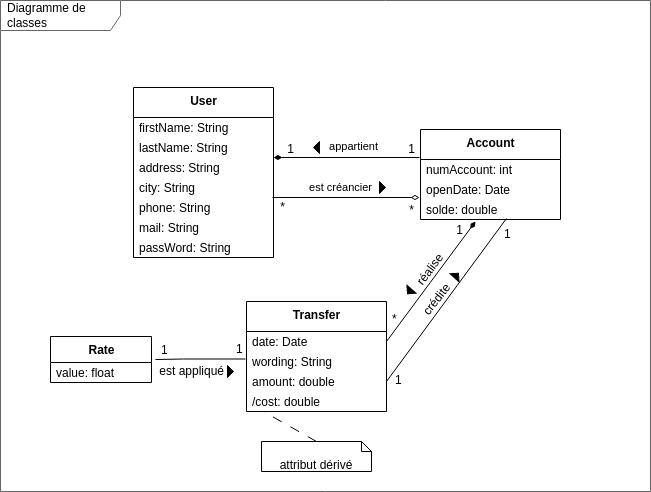

The diagram above was exported from draw.io. Its source (the exported page's mxGraphModel, read from the mxfile embedded in the PNG):
<mxGraphModel dx="1422" dy="751" grid="1" gridSize="10" guides="1" tooltips="1" connect="1" arrows="1" fold="1" page="1" pageScale="1" pageWidth="2336" pageHeight="1654" math="0" shadow="0">
  <root>
    <mxCell id="0" />
    <mxCell id="1" parent="0" />
    <mxCell id="CCmrR-qgN2KnD1xiw2Jq-1" value="Diagramme de classes" style="shape=umlFrame;whiteSpace=wrap;html=1;width=120;height=30;boundedLbl=1;verticalAlign=middle;align=left;spacingLeft=5;strokeColor=#666666;" parent="1" vertex="1">
      <mxGeometry x="410" y="99" width="650" height="491" as="geometry" />
    </mxCell>
    <mxCell id="CCmrR-qgN2KnD1xiw2Jq-2" value="&lt;b&gt;User&lt;/b&gt;" style="swimlane;fontStyle=0;align=center;verticalAlign=top;childLayout=stackLayout;horizontal=1;startSize=30;horizontalStack=0;resizeParent=1;resizeParentMax=0;resizeLast=0;collapsible=0;marginBottom=0;html=1;" parent="1" vertex="1">
      <mxGeometry x="543" y="186" width="140" height="170" as="geometry" />
    </mxCell>
    <mxCell id="CCmrR-qgN2KnD1xiw2Jq-4" value="firstName: String" style="text;html=1;strokeColor=none;fillColor=none;align=left;verticalAlign=middle;spacingLeft=4;spacingRight=4;overflow=hidden;rotatable=0;points=[[0,0.5],[1,0.5]];portConstraint=eastwest;" parent="CCmrR-qgN2KnD1xiw2Jq-2" vertex="1">
      <mxGeometry y="30" width="140" height="20" as="geometry" />
    </mxCell>
    <mxCell id="CCmrR-qgN2KnD1xiw2Jq-18" value="lastName: String" style="text;html=1;strokeColor=none;fillColor=none;align=left;verticalAlign=middle;spacingLeft=4;spacingRight=4;overflow=hidden;rotatable=0;points=[[0,0.5],[1,0.5]];portConstraint=eastwest;" parent="CCmrR-qgN2KnD1xiw2Jq-2" vertex="1">
      <mxGeometry y="50" width="140" height="20" as="geometry" />
    </mxCell>
    <mxCell id="CCmrR-qgN2KnD1xiw2Jq-19" value="address: String" style="text;html=1;strokeColor=none;fillColor=none;align=left;verticalAlign=middle;spacingLeft=4;spacingRight=4;overflow=hidden;rotatable=0;points=[[0,0.5],[1,0.5]];portConstraint=eastwest;" parent="CCmrR-qgN2KnD1xiw2Jq-2" vertex="1">
      <mxGeometry y="70" width="140" height="20" as="geometry" />
    </mxCell>
    <mxCell id="CCmrR-qgN2KnD1xiw2Jq-20" value="city: String" style="text;html=1;strokeColor=none;fillColor=none;align=left;verticalAlign=middle;spacingLeft=4;spacingRight=4;overflow=hidden;rotatable=0;points=[[0,0.5],[1,0.5]];portConstraint=eastwest;" parent="CCmrR-qgN2KnD1xiw2Jq-2" vertex="1">
      <mxGeometry y="90" width="140" height="20" as="geometry" />
    </mxCell>
    <mxCell id="S4NkXMsGWgOHWtL1CwS4-3" value="phone: String" style="text;html=1;strokeColor=none;fillColor=none;align=left;verticalAlign=middle;spacingLeft=4;spacingRight=4;overflow=hidden;rotatable=0;points=[[0,0.5],[1,0.5]];portConstraint=eastwest;" parent="CCmrR-qgN2KnD1xiw2Jq-2" vertex="1">
      <mxGeometry y="110" width="140" height="20" as="geometry" />
    </mxCell>
    <mxCell id="S4NkXMsGWgOHWtL1CwS4-4" value="mail: String" style="text;html=1;strokeColor=none;fillColor=none;align=left;verticalAlign=middle;spacingLeft=4;spacingRight=4;overflow=hidden;rotatable=0;points=[[0,0.5],[1,0.5]];portConstraint=eastwest;" parent="CCmrR-qgN2KnD1xiw2Jq-2" vertex="1">
      <mxGeometry y="130" width="140" height="20" as="geometry" />
    </mxCell>
    <mxCell id="CCmrR-qgN2KnD1xiw2Jq-21" value="passWord: String" style="text;html=1;strokeColor=none;fillColor=none;align=left;verticalAlign=middle;spacingLeft=4;spacingRight=4;overflow=hidden;rotatable=0;points=[[0,0.5],[1,0.5]];portConstraint=eastwest;" parent="CCmrR-qgN2KnD1xiw2Jq-2" vertex="1">
      <mxGeometry y="150" width="140" height="20" as="geometry" />
    </mxCell>
    <mxCell id="CCmrR-qgN2KnD1xiw2Jq-10" value="&lt;b&gt;Account&lt;/b&gt;" style="swimlane;fontStyle=0;align=center;verticalAlign=top;childLayout=stackLayout;horizontal=1;startSize=30;horizontalStack=0;resizeParent=1;resizeParentMax=0;resizeLast=0;collapsible=0;marginBottom=0;html=1;" parent="1" vertex="1">
      <mxGeometry x="830" y="228" width="140" height="90" as="geometry" />
    </mxCell>
    <mxCell id="qSAiRKiAp2VzjMD9qPrl-1" value="numAccount: int" style="text;html=1;strokeColor=none;fillColor=none;align=left;verticalAlign=middle;spacingLeft=4;spacingRight=4;overflow=hidden;rotatable=0;points=[[0,0.5],[1,0.5]];portConstraint=eastwest;" parent="CCmrR-qgN2KnD1xiw2Jq-10" vertex="1">
      <mxGeometry y="30" width="140" height="20" as="geometry" />
    </mxCell>
    <mxCell id="qSAiRKiAp2VzjMD9qPrl-11" value="openDate: Date" style="text;html=1;strokeColor=none;fillColor=none;align=left;verticalAlign=middle;spacingLeft=4;spacingRight=4;overflow=hidden;rotatable=0;points=[[0,0.5],[1,0.5]];portConstraint=eastwest;" parent="CCmrR-qgN2KnD1xiw2Jq-10" vertex="1">
      <mxGeometry y="50" width="140" height="20" as="geometry" />
    </mxCell>
    <mxCell id="CCmrR-qgN2KnD1xiw2Jq-22" value="solde: double" style="text;html=1;strokeColor=none;fillColor=none;align=left;verticalAlign=middle;spacingLeft=4;spacingRight=4;overflow=hidden;rotatable=0;points=[[0,0.5],[1,0.5]];portConstraint=eastwest;" parent="CCmrR-qgN2KnD1xiw2Jq-10" vertex="1">
      <mxGeometry y="70" width="140" height="20" as="geometry" />
    </mxCell>
    <mxCell id="CCmrR-qgN2KnD1xiw2Jq-23" value="&lt;b&gt;Transfer&lt;/b&gt;" style="swimlane;fontStyle=0;align=center;verticalAlign=top;childLayout=stackLayout;horizontal=1;startSize=30;horizontalStack=0;resizeParent=1;resizeParentMax=0;resizeLast=0;collapsible=0;marginBottom=0;html=1;" parent="1" vertex="1">
      <mxGeometry x="656" y="400" width="140" height="110" as="geometry" />
    </mxCell>
    <mxCell id="S4NkXMsGWgOHWtL1CwS4-2" value="date: Date" style="text;html=1;strokeColor=none;fillColor=none;align=left;verticalAlign=middle;spacingLeft=4;spacingRight=4;overflow=hidden;rotatable=0;points=[[0,0.5],[1,0.5]];portConstraint=eastwest;" parent="CCmrR-qgN2KnD1xiw2Jq-23" vertex="1">
      <mxGeometry y="30" width="140" height="20" as="geometry" />
    </mxCell>
    <mxCell id="qSAiRKiAp2VzjMD9qPrl-12" value="wording: String" style="text;html=1;strokeColor=none;fillColor=none;align=left;verticalAlign=middle;spacingLeft=4;spacingRight=4;overflow=hidden;rotatable=0;points=[[0,0.5],[1,0.5]];portConstraint=eastwest;" parent="CCmrR-qgN2KnD1xiw2Jq-23" vertex="1">
      <mxGeometry y="50" width="140" height="20" as="geometry" />
    </mxCell>
    <mxCell id="BC0FJCo9wnMrRnYLQjFY-3" value="amount: double" style="text;html=1;strokeColor=none;fillColor=none;align=left;verticalAlign=middle;spacingLeft=4;spacingRight=4;overflow=hidden;rotatable=0;points=[[0,0.5],[1,0.5]];portConstraint=eastwest;" parent="CCmrR-qgN2KnD1xiw2Jq-23" vertex="1">
      <mxGeometry y="70" width="140" height="20" as="geometry" />
    </mxCell>
    <mxCell id="qSAiRKiAp2VzjMD9qPrl-2" value="/cost: double" style="text;html=1;strokeColor=none;fillColor=none;align=left;verticalAlign=middle;spacingLeft=4;spacingRight=4;overflow=hidden;rotatable=0;points=[[0,0.5],[1,0.5]];portConstraint=eastwest;" parent="CCmrR-qgN2KnD1xiw2Jq-23" vertex="1">
      <mxGeometry y="90" width="140" height="20" as="geometry" />
    </mxCell>
    <mxCell id="CCmrR-qgN2KnD1xiw2Jq-37" value="" style="endArrow=diamondThin;html=1;rounded=0;align=center;verticalAlign=top;endFill=1;labelBackgroundColor=none;exitX=1;exitY=0.5;exitDx=0;exitDy=0;jumpSize=6;" parent="1" source="S4NkXMsGWgOHWtL1CwS4-2" edge="1">
      <mxGeometry relative="1" as="geometry">
        <mxPoint x="800" y="420" as="sourcePoint" />
        <mxPoint x="885" y="320" as="targetPoint" />
      </mxGeometry>
    </mxCell>
    <mxCell id="CCmrR-qgN2KnD1xiw2Jq-39" value="*" style="resizable=0;html=1;align=left;verticalAlign=top;labelBackgroundColor=default;" parent="CCmrR-qgN2KnD1xiw2Jq-37" connectable="0" vertex="1">
      <mxGeometry x="-1" relative="1" as="geometry">
        <mxPoint x="4" y="-36" as="offset" />
      </mxGeometry>
    </mxCell>
    <mxCell id="CCmrR-qgN2KnD1xiw2Jq-40" value="réalise" style="resizable=0;html=1;align=right;verticalAlign=bottom;labelBackgroundColor=none;direction=west;rotation=307;" parent="CCmrR-qgN2KnD1xiw2Jq-37" connectable="0" vertex="1">
      <mxGeometry x="1" relative="1" as="geometry">
        <mxPoint x="-28" y="39" as="offset" />
      </mxGeometry>
    </mxCell>
    <mxCell id="qSAiRKiAp2VzjMD9qPrl-13" value="1" style="edgeLabel;html=1;align=center;verticalAlign=middle;resizable=0;points=[];fontSize=12;" parent="CCmrR-qgN2KnD1xiw2Jq-37" vertex="1" connectable="0">
      <mxGeometry x="0.6858" y="3" relative="1" as="geometry">
        <mxPoint y="-10" as="offset" />
      </mxGeometry>
    </mxCell>
    <mxCell id="CCmrR-qgN2KnD1xiw2Jq-41" value="&lt;b&gt;Rate&lt;/b&gt;" style="swimlane;fontStyle=0;align=center;verticalAlign=top;childLayout=stackLayout;horizontal=1;startSize=26;horizontalStack=0;resizeParent=1;resizeParentMax=0;resizeLast=0;collapsible=0;marginBottom=0;html=1;" parent="1" vertex="1">
      <mxGeometry x="460" y="435" width="101" height="46" as="geometry" />
    </mxCell>
    <mxCell id="CCmrR-qgN2KnD1xiw2Jq-43" value="value: float" style="text;html=1;strokeColor=none;fillColor=none;align=left;verticalAlign=middle;spacingLeft=4;spacingRight=4;overflow=hidden;rotatable=0;points=[[0,0.5],[1,0.5]];portConstraint=eastwest;" parent="CCmrR-qgN2KnD1xiw2Jq-41" vertex="1">
      <mxGeometry y="26" width="101" height="20" as="geometry" />
    </mxCell>
    <mxCell id="CCmrR-qgN2KnD1xiw2Jq-59" value="" style="endArrow=none;html=1;rounded=0;align=center;verticalAlign=top;endFill=0;labelBackgroundColor=none;" parent="1" edge="1">
      <mxGeometry relative="1" as="geometry">
        <mxPoint x="565" y="458" as="sourcePoint" />
        <mxPoint x="655" y="457.5" as="targetPoint" />
        <Array as="points">
          <mxPoint x="593" y="457.5" />
        </Array>
      </mxGeometry>
    </mxCell>
    <mxCell id="CCmrR-qgN2KnD1xiw2Jq-61" value="1" style="resizable=0;html=1;align=left;verticalAlign=top;labelBackgroundColor=default;" parent="CCmrR-qgN2KnD1xiw2Jq-59" connectable="0" vertex="1">
      <mxGeometry x="-1" relative="1" as="geometry">
        <mxPoint x="4" y="-23" as="offset" />
      </mxGeometry>
    </mxCell>
    <mxCell id="CCmrR-qgN2KnD1xiw2Jq-62" value="est appliqué" style="resizable=0;html=1;align=right;verticalAlign=bottom;labelBackgroundColor=none;direction=south;" parent="CCmrR-qgN2KnD1xiw2Jq-59" connectable="0" vertex="1">
      <mxGeometry x="1" relative="1" as="geometry">
        <mxPoint x="-21" y="20" as="offset" />
      </mxGeometry>
    </mxCell>
    <mxCell id="heRCFNqZCJ5JYc6NiuB7-11" value="1" style="resizable=0;html=1;align=left;verticalAlign=top;labelBackgroundColor=default;" parent="CCmrR-qgN2KnD1xiw2Jq-59" connectable="0" vertex="1">
      <mxGeometry x="-1" relative="1" as="geometry">
        <mxPoint x="79" y="-24" as="offset" />
      </mxGeometry>
    </mxCell>
    <mxCell id="CCmrR-qgN2KnD1xiw2Jq-65" value="attribut dérivé" style="shape=note2;boundedLbl=1;whiteSpace=wrap;html=1;size=10;verticalAlign=top;align=center;" parent="1" vertex="1">
      <mxGeometry x="671" y="540" width="110" height="30" as="geometry" />
    </mxCell>
    <mxCell id="CCmrR-qgN2KnD1xiw2Jq-67" value="" style="endArrow=none;startArrow=none;endFill=0;startFill=0;endSize=8;html=1;verticalAlign=bottom;dashed=1;labelBackgroundColor=none;dashPattern=10 10;rounded=0;exitX=0.5;exitY=0;exitDx=0;exitDy=0;exitPerimeter=0;entryX=0.121;entryY=1;entryDx=0;entryDy=0;entryPerimeter=0;" parent="1" source="CCmrR-qgN2KnD1xiw2Jq-65" target="qSAiRKiAp2VzjMD9qPrl-2" edge="1">
      <mxGeometry y="10" width="160" relative="1" as="geometry">
        <mxPoint x="820" y="610" as="sourcePoint" />
        <mxPoint x="850" y="480" as="targetPoint" />
        <mxPoint as="offset" />
      </mxGeometry>
    </mxCell>
    <mxCell id="CCmrR-qgN2KnD1xiw2Jq-104" value="" style="triangle;aspect=fixed;fillColor=#000000;rotation=-180;" parent="1" vertex="1">
      <mxGeometry x="723" y="240" width="6" height="12" as="geometry" />
    </mxCell>
    <mxCell id="CCmrR-qgN2KnD1xiw2Jq-105" value="" style="endArrow=none;html=1;rounded=0;align=center;verticalAlign=bottom;labelBackgroundColor=none;exitX=1;exitY=1;exitDx=0;exitDy=0;entryX=-0.007;entryY=-0.2;entryDx=0;entryDy=0;exitPerimeter=0;entryPerimeter=0;endFill=0;startArrow=diamondThin;startFill=1;" parent="1" source="CCmrR-qgN2KnD1xiw2Jq-18" edge="1">
      <mxGeometry relative="1" as="geometry">
        <mxPoint x="650" y="244" as="sourcePoint" />
        <mxPoint x="829.02" y="256" as="targetPoint" />
      </mxGeometry>
    </mxCell>
    <mxCell id="CCmrR-qgN2KnD1xiw2Jq-106" value="appartient" style="edgeLabel;html=1;align=center;verticalAlign=middle;resizable=0;points=[];labelBackgroundColor=none;" parent="CCmrR-qgN2KnD1xiw2Jq-105" vertex="1" connectable="0">
      <mxGeometry x="-0.2714" y="-2" relative="1" as="geometry">
        <mxPoint x="26" y="-14" as="offset" />
      </mxGeometry>
    </mxCell>
    <mxCell id="qSAiRKiAp2VzjMD9qPrl-8" value="1" style="edgeLabel;html=1;align=center;verticalAlign=middle;resizable=0;points=[];fontSize=12;" parent="CCmrR-qgN2KnD1xiw2Jq-105" vertex="1" connectable="0">
      <mxGeometry x="-0.7809" relative="1" as="geometry">
        <mxPoint y="-10" as="offset" />
      </mxGeometry>
    </mxCell>
    <mxCell id="qSAiRKiAp2VzjMD9qPrl-9" value="1" style="edgeLabel;html=1;align=center;verticalAlign=middle;resizable=0;points=[];fontSize=12;" parent="CCmrR-qgN2KnD1xiw2Jq-105" vertex="1" connectable="0">
      <mxGeometry x="0.7395" y="2" relative="1" as="geometry">
        <mxPoint x="10" y="-8" as="offset" />
      </mxGeometry>
    </mxCell>
    <mxCell id="S4NkXMsGWgOHWtL1CwS4-6" value="" style="triangle;aspect=fixed;fillColor=#000000;rotation=131;" parent="1" vertex="1">
      <mxGeometry x="816" y="384" width="6" height="12" as="geometry" />
    </mxCell>
    <mxCell id="S4NkXMsGWgOHWtL1CwS4-7" value="" style="triangle;aspect=fixed;fillColor=#000000;rotation=0;" parent="1" vertex="1">
      <mxGeometry x="637" y="464" width="6" height="12" as="geometry" />
    </mxCell>
    <mxCell id="XnCPLMHEDGoYb0hwZ5m7-1" value="" style="endArrow=none;html=1;rounded=0;align=center;verticalAlign=top;endFill=0;labelBackgroundColor=none;entryX=0.614;entryY=0.95;entryDx=0;entryDy=0;exitX=1;exitY=0.5;exitDx=0;exitDy=0;entryPerimeter=0;" parent="1" source="BC0FJCo9wnMrRnYLQjFY-3" target="CCmrR-qgN2KnD1xiw2Jq-22" edge="1">
      <mxGeometry relative="1" as="geometry">
        <mxPoint x="794.98" y="451" as="sourcePoint" />
        <mxPoint x="926.04" y="320" as="targetPoint" />
      </mxGeometry>
    </mxCell>
    <mxCell id="XnCPLMHEDGoYb0hwZ5m7-2" value="1" style="resizable=0;html=1;align=left;verticalAlign=top;labelBackgroundColor=default;" parent="XnCPLMHEDGoYb0hwZ5m7-1" connectable="0" vertex="1">
      <mxGeometry x="-1" relative="1" as="geometry">
        <mxPoint x="7" y="-15" as="offset" />
      </mxGeometry>
    </mxCell>
    <mxCell id="XnCPLMHEDGoYb0hwZ5m7-3" value="crédite" style="resizable=0;html=1;align=right;verticalAlign=bottom;labelBackgroundColor=none;direction=west;rotation=308;" parent="XnCPLMHEDGoYb0hwZ5m7-1" connectable="0" vertex="1">
      <mxGeometry x="1" relative="1" as="geometry">
        <mxPoint x="-52" y="72" as="offset" />
      </mxGeometry>
    </mxCell>
    <mxCell id="XnCPLMHEDGoYb0hwZ5m7-4" value="1" style="resizable=0;html=1;align=left;verticalAlign=top;labelBackgroundColor=default;" parent="XnCPLMHEDGoYb0hwZ5m7-1" connectable="0" vertex="1">
      <mxGeometry x="-1" relative="1" as="geometry">
        <mxPoint x="116" y="-161" as="offset" />
      </mxGeometry>
    </mxCell>
    <mxCell id="qSAiRKiAp2VzjMD9qPrl-3" value="" style="triangle;aspect=fixed;fillColor=#000000;rotation=312;" parent="1" vertex="1">
      <mxGeometry x="863" y="368" width="6" height="12" as="geometry" />
    </mxCell>
    <mxCell id="qSAiRKiAp2VzjMD9qPrl-4" value="" style="endArrow=diamondThin;html=1;rounded=0;align=center;verticalAlign=bottom;labelBackgroundColor=none;exitX=0.986;exitY=0.95;exitDx=0;exitDy=0;exitPerimeter=0;endFill=0;" parent="1" edge="1">
      <mxGeometry relative="1" as="geometry">
        <mxPoint x="682.04" y="296" as="sourcePoint" />
        <mxPoint x="829" y="296" as="targetPoint" />
      </mxGeometry>
    </mxCell>
    <mxCell id="qSAiRKiAp2VzjMD9qPrl-5" value="est créancier" style="edgeLabel;html=1;align=center;verticalAlign=middle;resizable=0;points=[];labelBackgroundColor=none;" parent="qSAiRKiAp2VzjMD9qPrl-4" vertex="1" connectable="0">
      <mxGeometry x="-0.2714" y="-2" relative="1" as="geometry">
        <mxPoint x="13" y="-13" as="offset" />
      </mxGeometry>
    </mxCell>
    <mxCell id="qSAiRKiAp2VzjMD9qPrl-6" value="*" style="edgeLabel;html=1;align=center;verticalAlign=middle;resizable=0;points=[];fontSize=12;" parent="qSAiRKiAp2VzjMD9qPrl-4" vertex="1" connectable="0">
      <mxGeometry x="-0.3015" y="-3" relative="1" as="geometry">
        <mxPoint x="-42" y="5" as="offset" />
      </mxGeometry>
    </mxCell>
    <mxCell id="qSAiRKiAp2VzjMD9qPrl-7" value="*" style="edgeLabel;html=1;align=center;verticalAlign=middle;resizable=0;points=[];fontSize=12;" parent="qSAiRKiAp2VzjMD9qPrl-4" vertex="1" connectable="0">
      <mxGeometry x="0.7258" relative="1" as="geometry">
        <mxPoint x="11" y="11" as="offset" />
      </mxGeometry>
    </mxCell>
    <mxCell id="qSAiRKiAp2VzjMD9qPrl-10" value="" style="triangle;aspect=fixed;fillColor=#000000;rotation=0;" parent="1" vertex="1">
      <mxGeometry x="789" y="280" width="6" height="12" as="geometry" />
    </mxCell>
  </root>
</mxGraphModel>